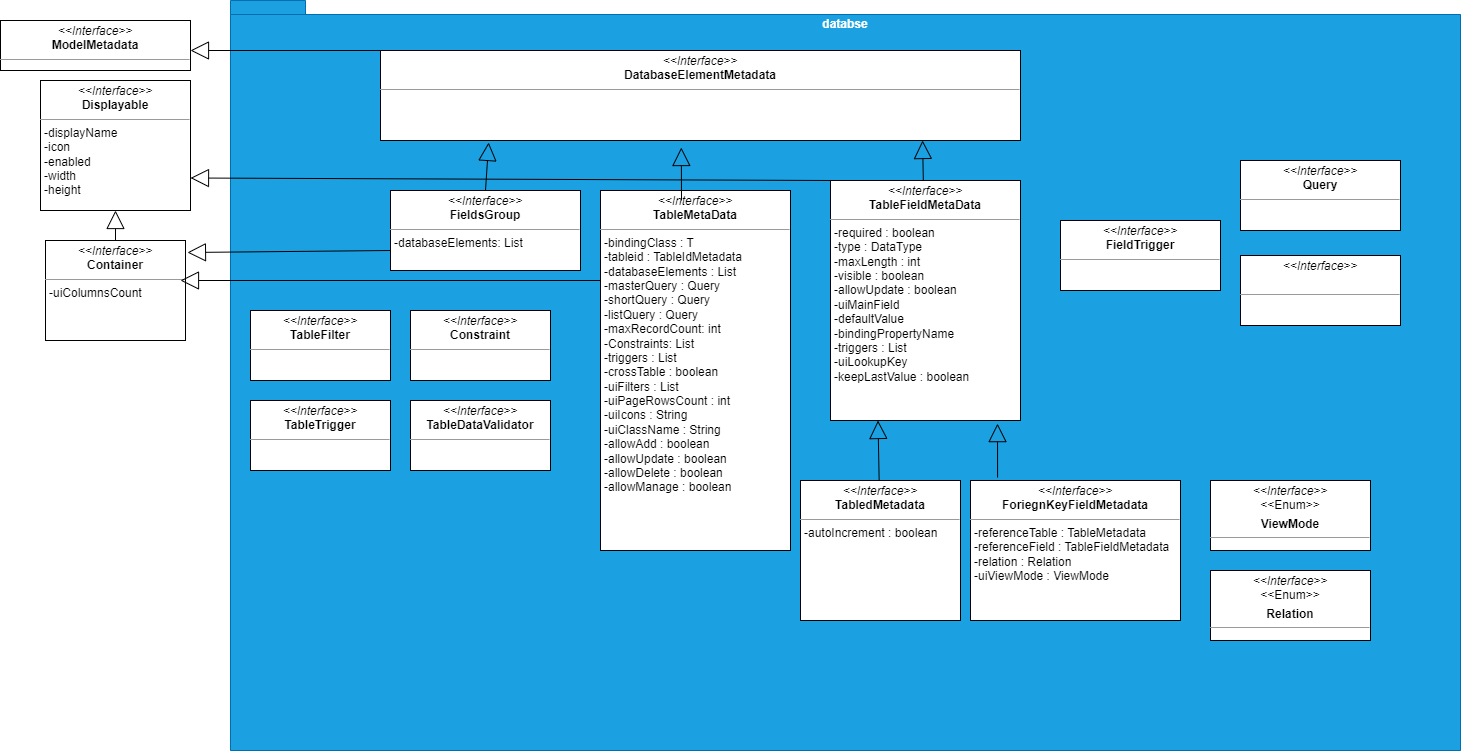

The diagram above was exported from draw.io. Its source (the exported page's mxGraphModel, read from the mxfile embedded in the PNG):
<mxGraphModel dx="2350" dy="763" grid="1" gridSize="10" guides="1" tooltips="1" connect="1" arrows="1" fold="1" page="1" pageScale="1" pageWidth="850" pageHeight="1100" math="0" shadow="0">
  <root>
    <mxCell id="0" />
    <mxCell id="1" parent="0" />
    <mxCell id="oDSejs4HxQKbrzQ3w4Tw-1" value="databse" style="shape=folder;fontStyle=1;spacingTop=10;tabWidth=40;tabHeight=14;tabPosition=left;html=1;whiteSpace=wrap;verticalAlign=top;fillColor=#1ba1e2;strokeColor=#006EAF;fontColor=#ffffff;" vertex="1" parent="1">
      <mxGeometry x="-100" y="120" width="1230" height="750" as="geometry" />
    </mxCell>
    <mxCell id="oDSejs4HxQKbrzQ3w4Tw-3" value="&lt;p style=&quot;margin:0px;margin-top:4px;text-align:center;&quot;&gt;&lt;i&gt;&amp;lt;&amp;lt;Interface&amp;gt;&amp;gt;&lt;/i&gt;&lt;br&gt;&lt;b&gt;DatabaseElementMetadata&lt;/b&gt;&lt;/p&gt;&lt;hr size=&quot;1&quot;&gt;&lt;p style=&quot;margin:0px;margin-left:4px;&quot;&gt;&lt;br&gt;&lt;/p&gt;" style="verticalAlign=top;align=left;overflow=fill;fontSize=12;fontFamily=Helvetica;html=1;whiteSpace=wrap;" vertex="1" parent="1">
      <mxGeometry x="50" y="170" width="640" height="90" as="geometry" />
    </mxCell>
    <mxCell id="oDSejs4HxQKbrzQ3w4Tw-5" value="&lt;p style=&quot;margin:0px;margin-top:4px;text-align:center;&quot;&gt;&lt;i&gt;&amp;lt;&amp;lt;Interface&amp;gt;&amp;gt;&lt;/i&gt;&lt;br&gt;&lt;b&gt;ModelMetadata&lt;/b&gt;&lt;/p&gt;&lt;hr size=&quot;1&quot;&gt;&lt;p style=&quot;margin:0px;margin-left:4px;&quot;&gt;&lt;br&gt;&lt;/p&gt;" style="verticalAlign=top;align=left;overflow=fill;fontSize=12;fontFamily=Helvetica;html=1;whiteSpace=wrap;" vertex="1" parent="1">
      <mxGeometry x="-330" y="140" width="190" height="50" as="geometry" />
    </mxCell>
    <mxCell id="oDSejs4HxQKbrzQ3w4Tw-6" value="&lt;p style=&quot;margin:0px;margin-top:4px;text-align:center;&quot;&gt;&lt;i&gt;&amp;lt;&amp;lt;Interface&amp;gt;&amp;gt;&lt;/i&gt;&lt;br&gt;&lt;b&gt;Displayable&lt;/b&gt;&lt;/p&gt;&lt;hr size=&quot;1&quot;&gt;&lt;p style=&quot;margin:0px;margin-left:4px;&quot;&gt;-displayName&lt;/p&gt;&lt;p style=&quot;margin:0px;margin-left:4px;&quot;&gt;-icon&lt;/p&gt;&lt;p style=&quot;margin:0px;margin-left:4px;&quot;&gt;-enabled&lt;/p&gt;&lt;p style=&quot;margin:0px;margin-left:4px;&quot;&gt;-width&lt;/p&gt;&lt;p style=&quot;margin:0px;margin-left:4px;&quot;&gt;-height&lt;/p&gt;" style="verticalAlign=top;align=left;overflow=fill;fontSize=12;fontFamily=Helvetica;html=1;whiteSpace=wrap;" vertex="1" parent="1">
      <mxGeometry x="-290" y="200" width="150" height="130" as="geometry" />
    </mxCell>
    <mxCell id="oDSejs4HxQKbrzQ3w4Tw-7" value="&lt;p style=&quot;margin:0px;margin-top:4px;text-align:center;&quot;&gt;&lt;i&gt;&amp;lt;&amp;lt;Interface&amp;gt;&amp;gt;&lt;/i&gt;&lt;br&gt;&lt;b&gt;Container&lt;/b&gt;&lt;/p&gt;&lt;hr size=&quot;1&quot;&gt;&lt;p style=&quot;margin:0px;margin-left:4px;&quot;&gt;-uiColumnsCount&lt;/p&gt;" style="verticalAlign=top;align=left;overflow=fill;fontSize=12;fontFamily=Helvetica;html=1;whiteSpace=wrap;" vertex="1" parent="1">
      <mxGeometry x="-285" y="360" width="140" height="100" as="geometry" />
    </mxCell>
    <mxCell id="oDSejs4HxQKbrzQ3w4Tw-10" value="" style="endArrow=block;endSize=16;endFill=0;html=1;rounded=0;exitX=0;exitY=0;exitDx=0;exitDy=0;" edge="1" parent="1" source="oDSejs4HxQKbrzQ3w4Tw-3">
      <mxGeometry width="160" relative="1" as="geometry">
        <mxPoint x="290" y="450" as="sourcePoint" />
        <mxPoint x="-140" y="170" as="targetPoint" />
      </mxGeometry>
    </mxCell>
    <mxCell id="oDSejs4HxQKbrzQ3w4Tw-11" value="" style="endArrow=block;endSize=16;endFill=0;html=1;rounded=0;entryX=0.5;entryY=1;entryDx=0;entryDy=0;" edge="1" parent="1" source="oDSejs4HxQKbrzQ3w4Tw-7" target="oDSejs4HxQKbrzQ3w4Tw-6">
      <mxGeometry width="160" relative="1" as="geometry">
        <mxPoint x="220" y="450" as="sourcePoint" />
        <mxPoint x="380" y="450" as="targetPoint" />
      </mxGeometry>
    </mxCell>
    <mxCell id="oDSejs4HxQKbrzQ3w4Tw-12" value="&lt;p style=&quot;margin:0px;margin-top:4px;text-align:center;&quot;&gt;&lt;i&gt;&amp;lt;&amp;lt;Interface&amp;gt;&amp;gt;&lt;/i&gt;&lt;br&gt;&lt;b&gt;FieldsGroup&lt;/b&gt;&lt;/p&gt;&lt;hr size=&quot;1&quot;&gt;&lt;p style=&quot;margin:0px;margin-left:4px;&quot;&gt;-databaseElements: List&lt;/p&gt;" style="verticalAlign=top;align=left;overflow=fill;fontSize=12;fontFamily=Helvetica;html=1;whiteSpace=wrap;" vertex="1" parent="1">
      <mxGeometry x="60" y="310" width="190" height="80" as="geometry" />
    </mxCell>
    <mxCell id="oDSejs4HxQKbrzQ3w4Tw-13" value="" style="endArrow=block;endSize=16;endFill=0;html=1;rounded=0;exitX=0;exitY=0.75;exitDx=0;exitDy=0;entryX=1.014;entryY=0.12;entryDx=0;entryDy=0;entryPerimeter=0;" edge="1" parent="1" source="oDSejs4HxQKbrzQ3w4Tw-12" target="oDSejs4HxQKbrzQ3w4Tw-7">
      <mxGeometry width="160" relative="1" as="geometry">
        <mxPoint x="220" y="450" as="sourcePoint" />
        <mxPoint x="380" y="450" as="targetPoint" />
      </mxGeometry>
    </mxCell>
    <mxCell id="oDSejs4HxQKbrzQ3w4Tw-14" value="&lt;p style=&quot;margin:0px;margin-top:4px;text-align:center;&quot;&gt;&lt;i&gt;&amp;lt;&amp;lt;Interface&amp;gt;&amp;gt;&lt;/i&gt;&lt;br&gt;&lt;b&gt;TableFilter&lt;/b&gt;&lt;/p&gt;&lt;hr size=&quot;1&quot;&gt;&lt;p style=&quot;margin:0px;margin-left:4px;&quot;&gt;&lt;br&gt;&lt;/p&gt;" style="verticalAlign=top;align=left;overflow=fill;fontSize=12;fontFamily=Helvetica;html=1;whiteSpace=wrap;" vertex="1" parent="1">
      <mxGeometry x="-80" y="430" width="140" height="70" as="geometry" />
    </mxCell>
    <mxCell id="oDSejs4HxQKbrzQ3w4Tw-15" value="&lt;p style=&quot;margin:0px;margin-top:4px;text-align:center;&quot;&gt;&lt;i&gt;&amp;lt;&amp;lt;Interface&amp;gt;&amp;gt;&lt;/i&gt;&lt;br&gt;&lt;b&gt;TableDataValidator&lt;/b&gt;&lt;/p&gt;&lt;hr size=&quot;1&quot;&gt;&lt;p style=&quot;margin:0px;margin-left:4px;&quot;&gt;&lt;br&gt;&lt;/p&gt;" style="verticalAlign=top;align=left;overflow=fill;fontSize=12;fontFamily=Helvetica;html=1;whiteSpace=wrap;" vertex="1" parent="1">
      <mxGeometry x="80" y="520" width="140" height="70" as="geometry" />
    </mxCell>
    <mxCell id="oDSejs4HxQKbrzQ3w4Tw-16" value="&lt;p style=&quot;margin:0px;margin-top:4px;text-align:center;&quot;&gt;&lt;i&gt;&amp;lt;&amp;lt;Interface&amp;gt;&amp;gt;&lt;/i&gt;&lt;br&gt;&lt;b&gt;TableTrigger&lt;/b&gt;&lt;/p&gt;&lt;hr size=&quot;1&quot;&gt;&lt;p style=&quot;margin:0px;margin-left:4px;&quot;&gt;&lt;br&gt;&lt;/p&gt;" style="verticalAlign=top;align=left;overflow=fill;fontSize=12;fontFamily=Helvetica;html=1;whiteSpace=wrap;" vertex="1" parent="1">
      <mxGeometry x="-80" y="520" width="140" height="70" as="geometry" />
    </mxCell>
    <mxCell id="oDSejs4HxQKbrzQ3w4Tw-17" value="&lt;p style=&quot;margin:0px;margin-top:4px;text-align:center;&quot;&gt;&lt;i&gt;&amp;lt;&amp;lt;Interface&amp;gt;&amp;gt;&lt;/i&gt;&lt;br&gt;&lt;b&gt;Constraint&lt;/b&gt;&lt;/p&gt;&lt;hr size=&quot;1&quot;&gt;&lt;p style=&quot;margin:0px;margin-left:4px;&quot;&gt;&lt;br&gt;&lt;/p&gt;" style="verticalAlign=top;align=left;overflow=fill;fontSize=12;fontFamily=Helvetica;html=1;whiteSpace=wrap;" vertex="1" parent="1">
      <mxGeometry x="80" y="430" width="140" height="70" as="geometry" />
    </mxCell>
    <mxCell id="oDSejs4HxQKbrzQ3w4Tw-18" value="&lt;p style=&quot;margin:0px;margin-top:4px;text-align:center;&quot;&gt;&lt;i&gt;&amp;lt;&amp;lt;Interface&amp;gt;&amp;gt;&lt;/i&gt;&lt;br&gt;&lt;b&gt;TableMetaData&lt;/b&gt;&lt;/p&gt;&lt;hr size=&quot;1&quot;&gt;&lt;p style=&quot;margin:0px;margin-left:4px;&quot;&gt;-bindingClass : T&lt;/p&gt;&lt;p style=&quot;margin:0px;margin-left:4px;&quot;&gt;-tableid : TableIdMetadata&lt;/p&gt;&lt;p style=&quot;margin:0px;margin-left:4px;&quot;&gt;-databaseElements : List&lt;/p&gt;&lt;p style=&quot;margin:0px;margin-left:4px;&quot;&gt;-masterQuery : Query&lt;/p&gt;&lt;p style=&quot;margin:0px;margin-left:4px;&quot;&gt;-shortQuery : Query&lt;/p&gt;&lt;p style=&quot;margin:0px;margin-left:4px;&quot;&gt;-listQuery : Query&lt;/p&gt;&lt;p style=&quot;margin:0px;margin-left:4px;&quot;&gt;-maxRecordCount: int&lt;/p&gt;&lt;p style=&quot;margin:0px;margin-left:4px;&quot;&gt;-Constraints: List&lt;/p&gt;&lt;p style=&quot;margin:0px;margin-left:4px;&quot;&gt;-triggers : List&lt;/p&gt;&lt;p style=&quot;margin:0px;margin-left:4px;&quot;&gt;-crossTable : boolean&lt;/p&gt;&lt;p style=&quot;margin:0px;margin-left:4px;&quot;&gt;-uiFilters : List&lt;/p&gt;&lt;p style=&quot;margin:0px;margin-left:4px;&quot;&gt;-uiPageRowsCount : int&lt;/p&gt;&lt;p style=&quot;margin:0px;margin-left:4px;&quot;&gt;-uiIcons : String&lt;/p&gt;&lt;p style=&quot;margin:0px;margin-left:4px;&quot;&gt;-uiClassName : String&lt;/p&gt;&lt;p style=&quot;margin:0px;margin-left:4px;&quot;&gt;-allowAdd : boolean&lt;/p&gt;&lt;p style=&quot;margin:0px;margin-left:4px;&quot;&gt;-allowUpdate : boolean&lt;/p&gt;&lt;p style=&quot;margin:0px;margin-left:4px;&quot;&gt;-allowDelete : boolean&lt;/p&gt;&lt;p style=&quot;margin:0px;margin-left:4px;&quot;&gt;-allowManage : boolean&lt;/p&gt;" style="verticalAlign=top;align=left;overflow=fill;fontSize=12;fontFamily=Helvetica;html=1;whiteSpace=wrap;" vertex="1" parent="1">
      <mxGeometry x="270" y="310" width="190" height="360" as="geometry" />
    </mxCell>
    <mxCell id="oDSejs4HxQKbrzQ3w4Tw-19" value="&lt;p style=&quot;margin:0px;margin-top:4px;text-align:center;&quot;&gt;&lt;i&gt;&amp;lt;&amp;lt;Interface&amp;gt;&amp;gt;&lt;/i&gt;&lt;br&gt;&lt;b&gt;TableFieldMetaData&lt;/b&gt;&lt;/p&gt;&lt;hr size=&quot;1&quot;&gt;&lt;p style=&quot;margin:0px;margin-left:4px;&quot;&gt;-required : boolean&lt;/p&gt;&lt;p style=&quot;margin:0px;margin-left:4px;&quot;&gt;-type : DataType&lt;/p&gt;&lt;p style=&quot;margin:0px;margin-left:4px;&quot;&gt;-maxLength : int&lt;/p&gt;&lt;p style=&quot;margin:0px;margin-left:4px;&quot;&gt;-visible : boolean&lt;/p&gt;&lt;p style=&quot;margin:0px;margin-left:4px;&quot;&gt;-allowUpdate : boolean&lt;/p&gt;&lt;p style=&quot;margin:0px;margin-left:4px;&quot;&gt;-uiMainField&lt;/p&gt;&lt;p style=&quot;margin:0px;margin-left:4px;&quot;&gt;-defaultValue&lt;/p&gt;&lt;p style=&quot;margin:0px;margin-left:4px;&quot;&gt;-bindingPropertyName&lt;/p&gt;&lt;p style=&quot;margin:0px;margin-left:4px;&quot;&gt;-triggers : List&lt;/p&gt;&lt;p style=&quot;margin:0px;margin-left:4px;&quot;&gt;-uiLookupKey&lt;/p&gt;&lt;p style=&quot;margin:0px;margin-left:4px;&quot;&gt;-keepLastValue : boolean&lt;/p&gt;" style="verticalAlign=top;align=left;overflow=fill;fontSize=12;fontFamily=Helvetica;html=1;whiteSpace=wrap;" vertex="1" parent="1">
      <mxGeometry x="500" y="300" width="190" height="240" as="geometry" />
    </mxCell>
    <mxCell id="oDSejs4HxQKbrzQ3w4Tw-23" value="" style="endArrow=block;endSize=16;endFill=0;html=1;rounded=0;exitX=0;exitY=0.25;exitDx=0;exitDy=0;" edge="1" parent="1" source="oDSejs4HxQKbrzQ3w4Tw-18">
      <mxGeometry width="160" relative="1" as="geometry">
        <mxPoint x="340" y="440" as="sourcePoint" />
        <mxPoint x="-150" y="400" as="targetPoint" />
      </mxGeometry>
    </mxCell>
    <mxCell id="oDSejs4HxQKbrzQ3w4Tw-25" value="" style="endArrow=block;endSize=16;endFill=0;html=1;rounded=0;entryX=0.169;entryY=1.022;entryDx=0;entryDy=0;entryPerimeter=0;exitX=0.5;exitY=0;exitDx=0;exitDy=0;" edge="1" parent="1" source="oDSejs4HxQKbrzQ3w4Tw-12" target="oDSejs4HxQKbrzQ3w4Tw-3">
      <mxGeometry width="160" relative="1" as="geometry">
        <mxPoint x="340" y="440" as="sourcePoint" />
        <mxPoint x="500" y="440" as="targetPoint" />
      </mxGeometry>
    </mxCell>
    <mxCell id="oDSejs4HxQKbrzQ3w4Tw-26" value="" style="endArrow=block;endSize=16;endFill=0;html=1;rounded=0;entryX=0.47;entryY=1.078;entryDx=0;entryDy=0;entryPerimeter=0;" edge="1" parent="1" target="oDSejs4HxQKbrzQ3w4Tw-3">
      <mxGeometry width="160" relative="1" as="geometry">
        <mxPoint x="351" y="320" as="sourcePoint" />
        <mxPoint x="500" y="440" as="targetPoint" />
      </mxGeometry>
    </mxCell>
    <mxCell id="oDSejs4HxQKbrzQ3w4Tw-27" value="" style="endArrow=block;endSize=16;endFill=0;html=1;rounded=0;entryX=0.847;entryY=1;entryDx=0;entryDy=0;entryPerimeter=0;" edge="1" parent="1" source="oDSejs4HxQKbrzQ3w4Tw-19" target="oDSejs4HxQKbrzQ3w4Tw-3">
      <mxGeometry width="160" relative="1" as="geometry">
        <mxPoint x="340" y="440" as="sourcePoint" />
        <mxPoint x="500" y="440" as="targetPoint" />
      </mxGeometry>
    </mxCell>
    <mxCell id="oDSejs4HxQKbrzQ3w4Tw-28" value="" style="endArrow=block;endSize=16;endFill=0;html=1;rounded=0;exitX=0;exitY=0;exitDx=0;exitDy=0;entryX=1;entryY=0.75;entryDx=0;entryDy=0;" edge="1" parent="1" source="oDSejs4HxQKbrzQ3w4Tw-19" target="oDSejs4HxQKbrzQ3w4Tw-6">
      <mxGeometry width="160" relative="1" as="geometry">
        <mxPoint x="340" y="440" as="sourcePoint" />
        <mxPoint x="500" y="440" as="targetPoint" />
      </mxGeometry>
    </mxCell>
    <mxCell id="oDSejs4HxQKbrzQ3w4Tw-29" value="&lt;p style=&quot;margin:0px;margin-top:4px;text-align:center;&quot;&gt;&lt;i&gt;&amp;lt;&amp;lt;Interface&amp;gt;&amp;gt;&lt;/i&gt;&lt;br&gt;&lt;b&gt;FieldTrigger&lt;/b&gt;&lt;/p&gt;&lt;hr size=&quot;1&quot;&gt;&lt;p style=&quot;margin:0px;margin-left:4px;&quot;&gt;&lt;br&gt;&lt;/p&gt;" style="verticalAlign=top;align=left;overflow=fill;fontSize=12;fontFamily=Helvetica;html=1;whiteSpace=wrap;" vertex="1" parent="1">
      <mxGeometry x="730" y="340" width="160" height="70" as="geometry" />
    </mxCell>
    <mxCell id="oDSejs4HxQKbrzQ3w4Tw-30" value="&lt;p style=&quot;margin:0px;margin-top:4px;text-align:center;&quot;&gt;&lt;i&gt;&amp;lt;&amp;lt;Interface&amp;gt;&amp;gt;&lt;/i&gt;&lt;br&gt;&lt;b&gt;Query&lt;/b&gt;&lt;/p&gt;&lt;hr size=&quot;1&quot;&gt;&lt;p style=&quot;margin:0px;margin-left:4px;&quot;&gt;&lt;br&gt;&lt;/p&gt;" style="verticalAlign=top;align=left;overflow=fill;fontSize=12;fontFamily=Helvetica;html=1;whiteSpace=wrap;" vertex="1" parent="1">
      <mxGeometry x="910" y="280" width="160" height="70" as="geometry" />
    </mxCell>
    <mxCell id="oDSejs4HxQKbrzQ3w4Tw-31" value="&lt;p style=&quot;margin:0px;margin-top:4px;text-align:center;&quot;&gt;&lt;i&gt;&amp;lt;&amp;lt;Interface&amp;gt;&amp;gt;&lt;/i&gt;&lt;br&gt;&lt;br&gt;&lt;/p&gt;&lt;hr size=&quot;1&quot;&gt;&lt;p style=&quot;margin:0px;margin-left:4px;&quot;&gt;&lt;br&gt;&lt;/p&gt;" style="verticalAlign=top;align=left;overflow=fill;fontSize=12;fontFamily=Helvetica;html=1;whiteSpace=wrap;" vertex="1" parent="1">
      <mxGeometry x="910" y="375" width="160" height="70" as="geometry" />
    </mxCell>
    <mxCell id="oDSejs4HxQKbrzQ3w4Tw-32" value="&lt;p style=&quot;margin:0px;margin-top:4px;text-align:center;&quot;&gt;&lt;i&gt;&amp;lt;&amp;lt;Interface&amp;gt;&amp;gt;&lt;/i&gt;&lt;br&gt;&amp;lt;&amp;lt;Enum&amp;gt;&amp;gt;&lt;/p&gt;&lt;p style=&quot;text-align: center; margin: 4px 0px 0px;&quot;&gt;&lt;b&gt;ViewMode&lt;/b&gt;&lt;/p&gt;&lt;hr size=&quot;1&quot;&gt;&lt;p style=&quot;margin:0px;margin-left:4px;&quot;&gt;&lt;br&gt;&lt;/p&gt;" style="verticalAlign=top;align=left;overflow=fill;fontSize=12;fontFamily=Helvetica;html=1;whiteSpace=wrap;" vertex="1" parent="1">
      <mxGeometry x="880" y="600" width="160" height="70" as="geometry" />
    </mxCell>
    <mxCell id="oDSejs4HxQKbrzQ3w4Tw-33" value="&lt;p style=&quot;margin:0px;margin-top:4px;text-align:center;&quot;&gt;&lt;i&gt;&amp;lt;&amp;lt;Interface&amp;gt;&amp;gt;&lt;/i&gt;&lt;br&gt;&amp;lt;&amp;lt;Enum&amp;gt;&amp;gt;&lt;/p&gt;&lt;p style=&quot;margin:0px;margin-top:4px;text-align:center;&quot;&gt;&lt;b&gt;Relation&lt;/b&gt;&lt;/p&gt;&lt;hr size=&quot;1&quot;&gt;&lt;p style=&quot;margin:0px;margin-left:4px;&quot;&gt;&lt;br&gt;&lt;/p&gt;" style="verticalAlign=top;align=left;overflow=fill;fontSize=12;fontFamily=Helvetica;html=1;whiteSpace=wrap;" vertex="1" parent="1">
      <mxGeometry x="880" y="690" width="160" height="70" as="geometry" />
    </mxCell>
    <mxCell id="oDSejs4HxQKbrzQ3w4Tw-34" value="&lt;p style=&quot;margin:0px;margin-top:4px;text-align:center;&quot;&gt;&lt;i&gt;&amp;lt;&amp;lt;Interface&amp;gt;&amp;gt;&lt;/i&gt;&lt;br&gt;&lt;b&gt;TabledMetadata&lt;/b&gt;&lt;/p&gt;&lt;hr size=&quot;1&quot;&gt;&lt;p style=&quot;margin:0px;margin-left:4px;&quot;&gt;-autoIncrement : boolean&lt;/p&gt;" style="verticalAlign=top;align=left;overflow=fill;fontSize=12;fontFamily=Helvetica;html=1;whiteSpace=wrap;" vertex="1" parent="1">
      <mxGeometry x="470" y="600" width="160" height="140" as="geometry" />
    </mxCell>
    <mxCell id="oDSejs4HxQKbrzQ3w4Tw-35" value="" style="endArrow=block;endSize=16;endFill=0;html=1;rounded=0;entryX=0.25;entryY=1;entryDx=0;entryDy=0;" edge="1" parent="1" source="oDSejs4HxQKbrzQ3w4Tw-34" target="oDSejs4HxQKbrzQ3w4Tw-19">
      <mxGeometry width="160" relative="1" as="geometry">
        <mxPoint x="340" y="440" as="sourcePoint" />
        <mxPoint x="500" y="440" as="targetPoint" />
      </mxGeometry>
    </mxCell>
    <mxCell id="oDSejs4HxQKbrzQ3w4Tw-36" value="&lt;p style=&quot;margin:0px;margin-top:4px;text-align:center;&quot;&gt;&lt;i&gt;&amp;lt;&amp;lt;Interface&amp;gt;&amp;gt;&lt;/i&gt;&lt;br&gt;&lt;b&gt;ForiegnKeyFieldMetadata&lt;/b&gt;&lt;/p&gt;&lt;hr size=&quot;1&quot;&gt;&lt;p style=&quot;margin:0px;margin-left:4px;&quot;&gt;-referenceTable : TableMetadata&lt;/p&gt;&lt;p style=&quot;margin:0px;margin-left:4px;&quot;&gt;-referenceField : TableFieldMetadata&lt;/p&gt;&lt;p style=&quot;margin:0px;margin-left:4px;&quot;&gt;-relation : Relation&lt;/p&gt;&lt;p style=&quot;margin:0px;margin-left:4px;&quot;&gt;-uiViewMode : ViewMode&lt;/p&gt;" style="verticalAlign=top;align=left;overflow=fill;fontSize=12;fontFamily=Helvetica;html=1;whiteSpace=wrap;" vertex="1" parent="1">
      <mxGeometry x="640" y="600" width="210" height="140" as="geometry" />
    </mxCell>
    <mxCell id="oDSejs4HxQKbrzQ3w4Tw-37" value="" style="endArrow=block;endSize=16;endFill=0;html=1;rounded=0;exitX=0.129;exitY=-0.021;exitDx=0;exitDy=0;exitPerimeter=0;entryX=0.879;entryY=1.013;entryDx=0;entryDy=0;entryPerimeter=0;" edge="1" parent="1" source="oDSejs4HxQKbrzQ3w4Tw-36" target="oDSejs4HxQKbrzQ3w4Tw-19">
      <mxGeometry width="160" relative="1" as="geometry">
        <mxPoint x="340" y="440" as="sourcePoint" />
        <mxPoint x="500" y="440" as="targetPoint" />
      </mxGeometry>
    </mxCell>
  </root>
</mxGraphModel>